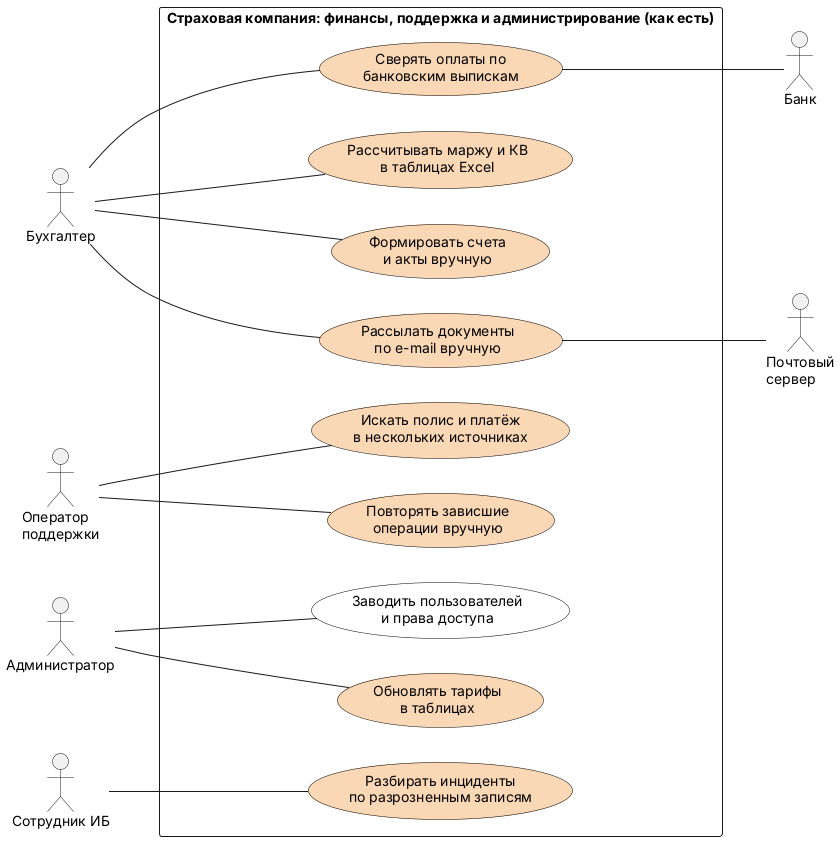

The diagram above was rendered by PlantUML. Its source (embedded in the PNG):
@startuml
left to right direction
skinparam shadowing false
skinparam usecase {
  BackgroundColor white
  BorderColor black
}
actor "Бухгалтер" as B
actor "Оператор\nподдержки" as S
actor "Администратор" as A
actor "Сотрудник ИБ" as IB
rectangle "Страховая компания: финансы, поддержка и администрирование (как есть)" {
  usecase "Сверять оплаты по\nбанковским выпискам" as U1 #FAD7B5
  usecase "Рассчитывать маржу и КВ\nв таблицах Excel" as U2 #FAD7B5
  usecase "Формировать счета\nи акты вручную" as U3 #FAD7B5
  usecase "Рассылать документы\nпо e-mail вручную" as U4 #FAD7B5
  usecase "Искать полис и платёж\nв нескольких источниках" as U5 #FAD7B5
  usecase "Повторять зависшие\nоперации вручную" as U6 #FAD7B5
  usecase "Заводить пользователей\nи права доступа" as U7
  usecase "Обновлять тарифы\nв таблицах" as U8 #FAD7B5
  usecase "Разбирать инциденты\nпо разрозненным записям" as U9 #FAD7B5
}
actor "Банк" as BANK
actor "Почтовый\nсервер" as MAIL
B -- U1
B -- U2
B -- U3
B -- U4
S -- U5
S -- U6
A -- U7
A -- U8
IB -- U9
U1 -- BANK
U4 -- MAIL
@enduml